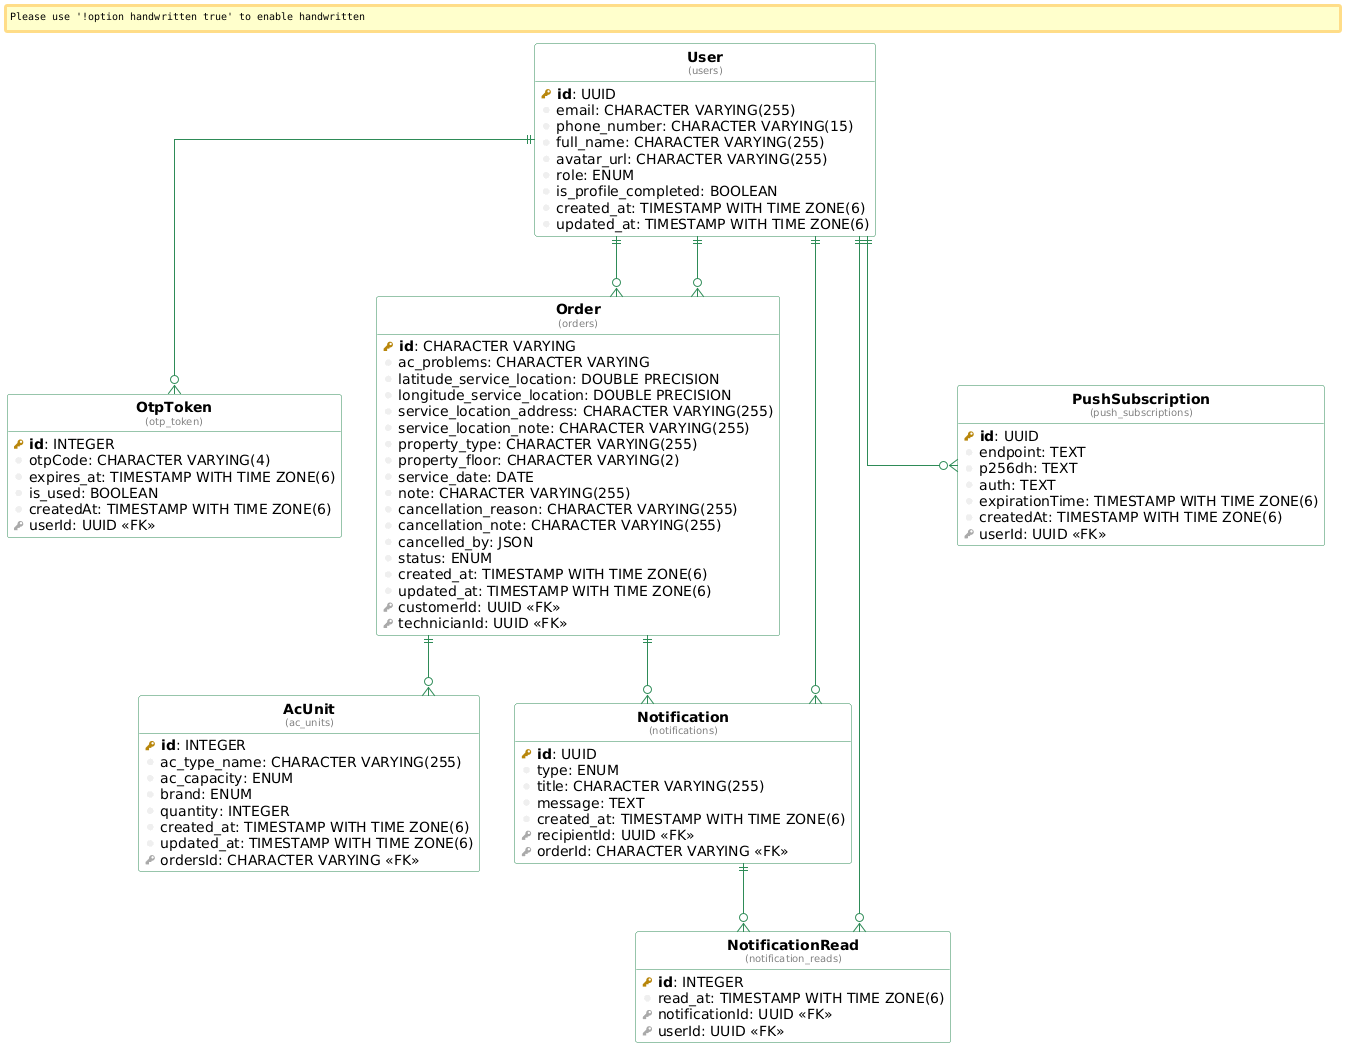

The diagram above was rendered by PlantUML. Its source (embedded in the PNG):
@startuml
!define table(ename, dbname) entity "<b>ename</b>\n<font size=10 color=gray>(dbname)</font>"

!define pkey(x) {field} <b><color:DarkGoldenRod><&key></color> x</b>
!define fkey(x) {field} <color:#AAAAAA><&key></color> x
!define column(x) {field} <color:#EFEFEF><&media-record></color> x

hide stereotypes
hide methods
hide circle

top to bottom direction

skinparam roundcorner 5
skinparam linetype ortho
skinparam shadowing false
skinparam handwritten false

skinparam class {
    BackgroundColor white
    ArrowColor seagreen
    BorderColor seagreen
}


table( OtpToken, otp_token ) as otp_token {
  pkey( id ): INTEGER 
  column( otpCode ): CHARACTER VARYING(4) 
  column( expires_at ): TIMESTAMP WITH TIME ZONE(6) 
  column( is_used ): BOOLEAN 
  column( createdAt ): TIMESTAMP WITH TIME ZONE(6) 
  fkey( userId ): UUID <<FK>>
}

table( AcUnit, ac_units ) as ac_units {
  pkey( id ): INTEGER 
  column( ac_type_name ): CHARACTER VARYING(255) 
  column( ac_capacity ): ENUM 
  column( brand ): ENUM 
  column( quantity ): INTEGER 
  column( created_at ): TIMESTAMP WITH TIME ZONE(6) 
  column( updated_at ): TIMESTAMP WITH TIME ZONE(6) 
  fkey( ordersId ): CHARACTER VARYING <<FK>>
}

table( Order, orders ) as orders {
  pkey( id ): CHARACTER VARYING 
  column( ac_problems ): CHARACTER VARYING 
  column( latitude_service_location ): DOUBLE PRECISION 
  column( longitude_service_location ): DOUBLE PRECISION 
  column( service_location_address ): CHARACTER VARYING(255) 
  column( service_location_note ): CHARACTER VARYING(255) 
  column( property_type ): CHARACTER VARYING(255) 
  column( property_floor ): CHARACTER VARYING(2) 
  column( service_date ): DATE 
  column( note ): CHARACTER VARYING(255) 
  column( cancellation_reason ): CHARACTER VARYING(255) 
  column( cancellation_note ): CHARACTER VARYING(255) 
  column( cancelled_by ): JSON 
  column( status ): ENUM 
  column( created_at ): TIMESTAMP WITH TIME ZONE(6) 
  column( updated_at ): TIMESTAMP WITH TIME ZONE(6) 
  fkey( customerId ): UUID <<FK>>
  fkey( technicianId ): UUID <<FK>>
}

table( Notification, notifications ) as notifications {
  pkey( id ): UUID 
  column( type ): ENUM 
  column( title ): CHARACTER VARYING(255) 
  column( message ): TEXT 
  column( created_at ): TIMESTAMP WITH TIME ZONE(6) 
  fkey( recipientId ): UUID <<FK>>
  fkey( orderId ): CHARACTER VARYING <<FK>>
}

table( NotificationRead, notification_reads ) as notification_reads {
  pkey( id ): INTEGER 
  column( read_at ): TIMESTAMP WITH TIME ZONE(6) 
  fkey( notificationId ): UUID <<FK>>
  fkey( userId ): UUID <<FK>>
}

table( PushSubscription, push_subscriptions ) as push_subscriptions {
  pkey( id ): UUID 
  column( endpoint ): TEXT 
  column( p256dh ): TEXT 
  column( auth ): TEXT 
  column( expirationTime ): TIMESTAMP WITH TIME ZONE(6) 
  column( createdAt ): TIMESTAMP WITH TIME ZONE(6) 
  fkey( userId ): UUID <<FK>>
}

table( User, users ) as users {
  pkey( id ): UUID 
  column( email ): CHARACTER VARYING(255) 
  column( phone_number ): CHARACTER VARYING(15) 
  column( full_name ): CHARACTER VARYING(255) 
  column( avatar_url ): CHARACTER VARYING(255) 
  column( role ): ENUM 
  column( is_profile_completed ): BOOLEAN 
  column( created_at ): TIMESTAMP WITH TIME ZONE(6) 
  column( updated_at ): TIMESTAMP WITH TIME ZONE(6) 
}

"users" ||--o{ "otp_token"
"orders" ||--o{ "ac_units"
"users" ||--o{ "orders"
"users" ||--o{ "orders"
"users" ||--o{ "notifications"
"orders" ||--o{ "notifications"
"notifications" ||--o{ "notification_reads"
"users" ||--o{ "notification_reads"
"users" ||--o{ "push_subscriptions"
@enduml